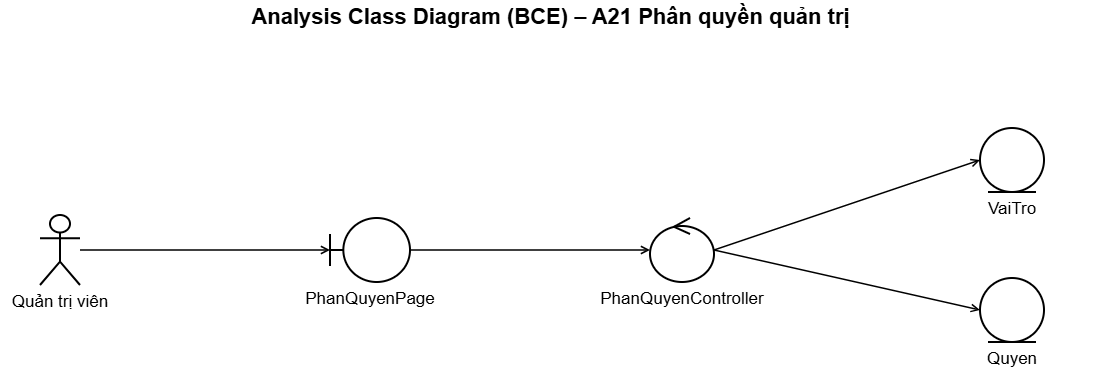

The diagram above was exported from draw.io. Its source (the exported page's mxGraphModel, read from the mxfile embedded in the PNG):
<mxGraphModel dx="1131" dy="739" grid="0" gridSize="10" guides="1" tooltips="1" connect="1" arrows="1" fold="1" page="1" pageScale="1" pageWidth="1140" pageHeight="382" math="0" shadow="0">
  <root>
    <mxCell id="0" />
    <mxCell id="1" parent="0" />
    <mxCell id="c3" parent="1" style="text;html=1;align=center;verticalAlign=middle;fontSize=22;fontStyle=1;fontFamily=Helvetica;labelBackgroundColor=none;" value="Analysis Class Diagram (BCE) – A21 Phân quyền quản trị" vertex="1">
      <mxGeometry height="34" width="1100" as="geometry" />
    </mxCell>
    <mxCell id="c4" parent="1" style="shape=umlActor;verticalLabelPosition=bottom;verticalAlign=top;html=1;outlineConnect=0;whiteSpace=wrap;strokeWidth=2;fontSize=17;fontFamily=Helvetica;labelWidth=260;labelPosition=center;align=center;labelBackgroundColor=none;" value="Quản trị viên" vertex="1">
      <mxGeometry height="70" width="40" x="40" y="215" as="geometry" />
    </mxCell>
    <mxCell id="c5" parent="1" style="shape=umlBoundary;verticalLabelPosition=bottom;verticalAlign=top;html=1;outlineConnect=0;whiteSpace=wrap;strokeWidth=2;fontSize=17;fontFamily=Helvetica;labelWidth=260;labelPosition=center;align=center;labelBackgroundColor=none;" value="PhanQuyenPage" vertex="1">
      <mxGeometry height="64" width="80" x="330" y="218" as="geometry" />
    </mxCell>
    <mxCell id="c6" parent="1" style="shape=umlControl;verticalLabelPosition=bottom;verticalAlign=top;html=1;outlineConnect=0;whiteSpace=wrap;strokeWidth=2;fontSize=17;fontFamily=Helvetica;labelWidth=260;labelPosition=center;align=center;labelBackgroundColor=none;" value="PhanQuyenController" vertex="1">
      <mxGeometry height="64" width="64" x="650" y="218" as="geometry" />
    </mxCell>
    <mxCell id="c7" edge="1" parent="1" source="c4" style="html=1;endArrow=open;endFill=0;strokeWidth=1.5;exitX=1;exitY=0.5;entryX=0;entryY=0.5;labelBackgroundColor=none;fontColor=default;" target="c5" value="">
      <mxGeometry relative="1" as="geometry" />
    </mxCell>
    <mxCell id="c8" edge="1" parent="1" source="c5" style="html=1;endArrow=open;endFill=0;strokeWidth=1.5;exitX=1;exitY=0.5;entryX=0;entryY=0.5;labelBackgroundColor=none;fontColor=default;" target="c6" value="">
      <mxGeometry relative="1" as="geometry" />
    </mxCell>
    <mxCell id="c9" parent="1" style="shape=umlEntity;verticalLabelPosition=bottom;verticalAlign=top;html=1;outlineConnect=0;whiteSpace=wrap;strokeWidth=2;fontSize=17;fontFamily=Helvetica;labelWidth=260;labelPosition=center;align=center;labelBackgroundColor=none;" value="VaiTro" vertex="1">
      <mxGeometry height="64" width="64" x="980" y="128" as="geometry" />
    </mxCell>
    <mxCell id="c10" edge="1" parent="1" source="c6" style="html=1;endArrow=open;endFill=0;strokeWidth=1.5;exitX=1;exitY=0.5;entryX=0;entryY=0.5;labelBackgroundColor=none;fontColor=default;" target="c9" value="">
      <mxGeometry relative="1" as="geometry" />
    </mxCell>
    <mxCell id="c11" parent="1" style="shape=umlEntity;verticalLabelPosition=bottom;verticalAlign=top;html=1;outlineConnect=0;whiteSpace=wrap;strokeWidth=2;fontSize=17;fontFamily=Helvetica;labelWidth=260;labelPosition=center;align=center;labelBackgroundColor=none;" value="Quyen" vertex="1">
      <mxGeometry height="64" width="64" x="980" y="278" as="geometry" />
    </mxCell>
    <mxCell id="c12" edge="1" parent="1" source="c6" style="html=1;endArrow=open;endFill=0;strokeWidth=1.5;exitX=1;exitY=0.5;entryX=0;entryY=0.5;labelBackgroundColor=none;fontColor=default;" target="c11" value="">
      <mxGeometry relative="1" as="geometry" />
    </mxCell>
  </root>
</mxGraphModel>